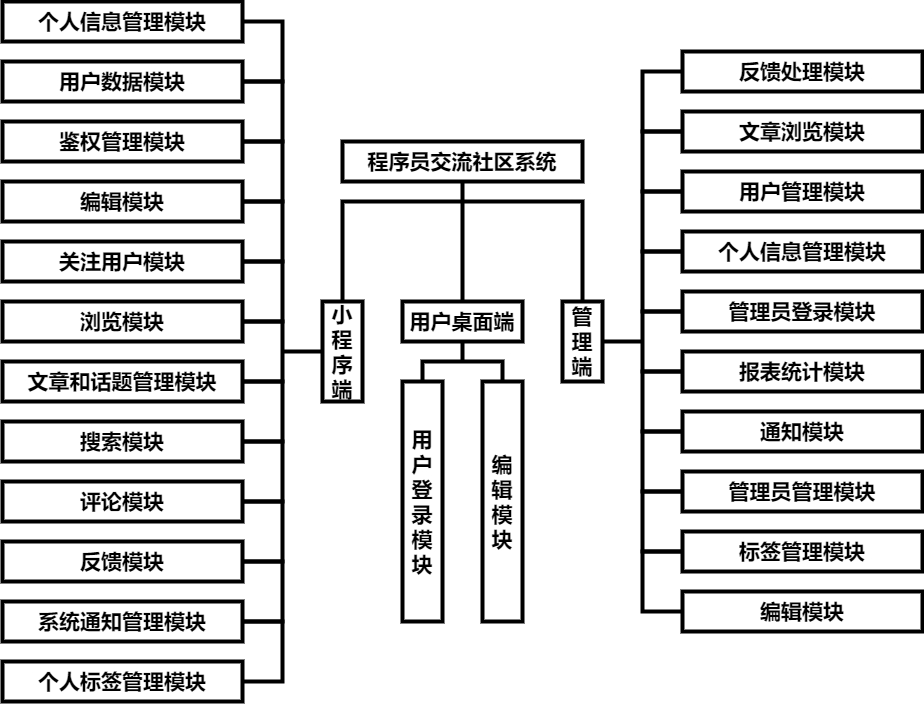

The diagram above was exported from draw.io. Its source (the exported page's mxGraphModel, read from the mxfile embedded in the PNG):
<mxGraphModel dx="2077" dy="2020" grid="1" gridSize="10" guides="1" tooltips="1" connect="1" arrows="1" fold="1" page="1" pageScale="1" pageWidth="827" pageHeight="1169" math="0" shadow="0">
  <root>
    <mxCell id="0" />
    <mxCell id="1" parent="0" />
    <mxCell id="110" value="" style="shape=partialRectangle;whiteSpace=wrap;html=1;bottom=1;right=1;left=1;top=0;fillColor=none;routingCenterX=-0.5;strokeWidth=4;direction=west;" vertex="1" parent="1">
      <mxGeometry x="740" y="100" width="240" height="100" as="geometry" />
    </mxCell>
    <mxCell id="2" value="&lt;font size=&quot;1&quot;&gt;&lt;span style=&quot;font-size: 21px&quot;&gt;程序员交流社区系统&lt;/span&gt;&lt;/font&gt;" style="rounded=0;whiteSpace=wrap;html=1;strokeWidth=4;fontStyle=1" vertex="1" parent="1">
      <mxGeometry x="740" y="40" width="240" height="40" as="geometry" />
    </mxCell>
    <mxCell id="3" value="&lt;span style=&quot;font-size: 21px&quot;&gt;&lt;span&gt;小程序端&lt;/span&gt;&lt;/span&gt;" style="rounded=0;whiteSpace=wrap;html=1;strokeWidth=4;fontStyle=1;direction=south;" vertex="1" parent="1">
      <mxGeometry x="720" y="200" width="40" height="100" as="geometry" />
    </mxCell>
    <mxCell id="4" value="&lt;font size=&quot;1&quot;&gt;&lt;span style=&quot;font-size: 21px&quot;&gt;用户桌面端&lt;/span&gt;&lt;/font&gt;" style="rounded=0;whiteSpace=wrap;html=1;strokeWidth=4;fontStyle=1" vertex="1" parent="1">
      <mxGeometry x="800" y="200" width="120" height="40" as="geometry" />
    </mxCell>
    <mxCell id="13" value="&lt;font size=&quot;1&quot;&gt;&lt;span style=&quot;font-size: 21px&quot;&gt;编辑模块&lt;/span&gt;&lt;/font&gt;" style="rounded=0;whiteSpace=wrap;html=1;direction=south;strokeWidth=4;fontStyle=1" vertex="1" parent="1">
      <mxGeometry x="880" y="280" width="40" height="240" as="geometry" />
    </mxCell>
    <mxCell id="14" value="&lt;span style=&quot;font-size: 21px&quot;&gt;&lt;span&gt;用户登录模块&lt;/span&gt;&lt;/span&gt;" style="rounded=0;whiteSpace=wrap;html=1;direction=south;strokeWidth=4;fontStyle=1" vertex="1" parent="1">
      <mxGeometry x="800" y="280" width="40" height="240" as="geometry" />
    </mxCell>
    <mxCell id="18" value="&lt;span style=&quot;font-size: 21px&quot;&gt;&lt;span&gt;鉴权管理模块&lt;/span&gt;&lt;/span&gt;" style="rounded=0;whiteSpace=wrap;html=1;direction=west;strokeWidth=4;fontStyle=1" vertex="1" parent="1">
      <mxGeometry x="400" y="20" width="240" height="40" as="geometry" />
    </mxCell>
    <mxCell id="19" value="&lt;span style=&quot;font-size: 21px&quot;&gt;&lt;span&gt;编辑模块&lt;/span&gt;&lt;/span&gt;" style="rounded=0;whiteSpace=wrap;html=1;direction=west;strokeWidth=4;fontStyle=1" vertex="1" parent="1">
      <mxGeometry x="400" y="80" width="240" height="40" as="geometry" />
    </mxCell>
    <mxCell id="20" value="&lt;span style=&quot;font-size: 21px&quot;&gt;&lt;span&gt;个人信息管理模块&lt;/span&gt;&lt;/span&gt;" style="rounded=0;whiteSpace=wrap;html=1;direction=west;strokeWidth=4;fontStyle=1" vertex="1" parent="1">
      <mxGeometry x="400" y="-100" width="240" height="40" as="geometry" />
    </mxCell>
    <mxCell id="21" value="&lt;span style=&quot;font-size: 21px&quot;&gt;&lt;span&gt;关注用户模块&lt;/span&gt;&lt;/span&gt;" style="rounded=0;whiteSpace=wrap;html=1;direction=west;strokeWidth=4;fontStyle=1" vertex="1" parent="1">
      <mxGeometry x="400" y="140" width="240" height="40" as="geometry" />
    </mxCell>
    <mxCell id="22" value="&lt;span style=&quot;font-size: 21px&quot;&gt;&lt;span&gt;浏览模块&lt;/span&gt;&lt;/span&gt;" style="rounded=0;whiteSpace=wrap;html=1;direction=west;strokeWidth=4;fontStyle=1" vertex="1" parent="1">
      <mxGeometry x="400" y="200" width="240" height="40" as="geometry" />
    </mxCell>
    <mxCell id="23" value="&lt;span style=&quot;font-size: 21px&quot;&gt;&lt;span&gt;文章和话题管理模块&lt;/span&gt;&lt;/span&gt;" style="rounded=0;whiteSpace=wrap;html=1;direction=west;strokeWidth=4;fontStyle=1" vertex="1" parent="1">
      <mxGeometry x="400" y="260" width="240" height="40" as="geometry" />
    </mxCell>
    <mxCell id="24" value="&lt;span style=&quot;font-size: 21px&quot;&gt;&lt;span&gt;搜索模块&lt;/span&gt;&lt;/span&gt;&lt;span style=&quot;color: rgba(0 , 0 , 0 , 0) ; font-family: monospace ; font-size: 0px&quot;&gt;%3CmxGraphModel%3E%3Croot%3E%3CmxCell%20id%3D%220%22%2F%3E%3CmxCell%20id%3D%221%22%20parent%3D%220%22%2F%3E%3CmxCell%20id%3D%222%22%20value%3D%22%26lt%3Bspan%20style%3D%26quot%3Bfont-size%3A%2021px%26quot%3B%26gt%3B%26lt%3Bb%26gt%3B%E6%B5%8F%E8%A7%88%E6%A8%A1%E5%9D%97%26lt%3B%2Fb%26gt%3B%26lt%3B%2Fspan%26gt%3B%22%20style%3D%22rounded%3D0%3BwhiteSpace%3Dwrap%3Bhtml%3D1%3Bdirection%3Dsouth%3B%22%20vertex%3D%221%22%20parent%3D%221%22%3E%3CmxGeometry%20x%3D%22-40%22%20y%3D%22200%22%20width%3D%2240%22%20height%3D%22240%22%20as%3D%22geometry%22%2F%3E%3C%2FmxCell%3E%3C%2Froot%3E%3C%2FmxGraphModel%3E&lt;/span&gt;" style="rounded=0;whiteSpace=wrap;html=1;direction=west;strokeWidth=4;fontStyle=1" vertex="1" parent="1">
      <mxGeometry x="400" y="320" width="240" height="40" as="geometry" />
    </mxCell>
    <mxCell id="25" value="&lt;span style=&quot;font-size: 21px&quot;&gt;&lt;span&gt;评论模块&lt;/span&gt;&lt;/span&gt;" style="rounded=0;whiteSpace=wrap;html=1;direction=west;strokeWidth=4;fontStyle=1" vertex="1" parent="1">
      <mxGeometry x="400" y="380" width="240" height="40" as="geometry" />
    </mxCell>
    <mxCell id="26" value="&lt;span style=&quot;font-size: 21px&quot;&gt;&lt;span&gt;反馈&lt;/span&gt;&lt;/span&gt;&lt;span style=&quot;color: rgba(0 , 0 , 0 , 0) ; font-family: monospace ; font-size: 0px&quot;&gt;%3CmxGraphModel%3E%3Croot%3E%3CmxCell%20id%3D%220%22%2F%3E%3CmxCell%20id%3D%221%22%20parent%3D%220%22%2F%3E%3CmxCell%20id%3D%222%22%20value%3D%22%26lt%3Bspan%20style%3D%26quot%3Bfont-size%3A%2021px%26quot%3B%26gt%3B%26lt%3Bb%26gt%3B%E6%B5%8F%E8%A7%88%E6%A8%A1%E5%9D%97%26lt%3B%2Fb%26gt%3B%26lt%3B%2Fspan%26gt%3B%22%20style%3D%22rounded%3D0%3BwhiteSpace%3Dwrap%3Bhtml%3D1%3Bdirection%3Dsouth%3B%22%20vertex%3D%221%22%20parent%3D%221%22%3E%3CmxGeometry%20x%3D%22-40%22%20y%3D%22200%22%20width%3D%2240%22%20height%3D%22240%22%20as%3D%22geometry%22%2F%3E%3C%2FmxCell%3E%3C%2Froot%3E%3C%2FmxGraphModel%3E&lt;/span&gt;&lt;span style=&quot;font-size: 21px&quot;&gt;&lt;span&gt;模块&lt;/span&gt;&lt;/span&gt;" style="rounded=0;whiteSpace=wrap;html=1;direction=west;strokeWidth=4;fontStyle=1" vertex="1" parent="1">
      <mxGeometry x="400" y="440" width="240" height="40" as="geometry" />
    </mxCell>
    <mxCell id="27" value="&lt;span style=&quot;font-size: 21px&quot;&gt;&lt;span&gt;系统通知管理模块&lt;/span&gt;&lt;/span&gt;" style="rounded=0;whiteSpace=wrap;html=1;direction=west;strokeWidth=4;fontStyle=1" vertex="1" parent="1">
      <mxGeometry x="400" y="500" width="240" height="40" as="geometry" />
    </mxCell>
    <mxCell id="28" value="&lt;span style=&quot;font-size: 21px&quot;&gt;&lt;span&gt;个人标签管理模块&lt;/span&gt;&lt;/span&gt;" style="rounded=0;whiteSpace=wrap;html=1;direction=west;strokeWidth=4;fontStyle=1" vertex="1" parent="1">
      <mxGeometry x="400" y="560" width="240" height="40" as="geometry" />
    </mxCell>
    <mxCell id="29" value="&lt;span style=&quot;font-size: 21px&quot;&gt;&lt;span&gt;用户数据模块&lt;/span&gt;&lt;/span&gt;" style="rounded=0;whiteSpace=wrap;html=1;direction=west;strokeWidth=4;fontStyle=1" vertex="1" parent="1">
      <mxGeometry x="400" y="-40" width="240" height="40" as="geometry" />
    </mxCell>
    <mxCell id="42" value="" style="shape=partialRectangle;whiteSpace=wrap;html=1;bottom=1;right=1;left=1;top=0;fillColor=none;routingCenterX=-0.5;direction=west;strokeWidth=4;fontStyle=1" vertex="1" parent="1">
      <mxGeometry x="820" y="260" width="80" height="20" as="geometry" />
    </mxCell>
    <mxCell id="43" value="" style="endArrow=none;html=1;entryX=0.5;entryY=1;entryDx=0;entryDy=0;exitX=0.5;exitY=1;exitDx=0;exitDy=0;strokeWidth=4;fontStyle=1" edge="1" parent="1" source="42" target="4">
      <mxGeometry width="50" height="50" relative="1" as="geometry">
        <mxPoint x="540" y="380" as="sourcePoint" />
        <mxPoint x="590" y="330" as="targetPoint" />
      </mxGeometry>
    </mxCell>
    <mxCell id="5" value="&lt;font size=&quot;1&quot;&gt;&lt;span style=&quot;font-size: 21px&quot;&gt;管理端&lt;/span&gt;&lt;/font&gt;" style="rounded=0;whiteSpace=wrap;html=1;strokeWidth=4;fontStyle=1;direction=south;" vertex="1" parent="1">
      <mxGeometry x="960" y="200" width="40" height="80" as="geometry" />
    </mxCell>
    <mxCell id="45" value="&lt;font size=&quot;1&quot;&gt;&lt;span style=&quot;font-size: 21px&quot;&gt;管理员登录模块&lt;/span&gt;&lt;/font&gt;" style="rounded=0;whiteSpace=wrap;html=1;direction=west;strokeWidth=4;fontStyle=1" vertex="1" parent="1">
      <mxGeometry x="1080" y="190" width="240" height="40" as="geometry" />
    </mxCell>
    <mxCell id="46" value="&lt;font size=&quot;1&quot;&gt;&lt;span style=&quot;font-size: 21px&quot;&gt;报表统计模块&lt;/span&gt;&lt;/font&gt;" style="rounded=0;whiteSpace=wrap;html=1;direction=west;strokeWidth=4;fontStyle=1" vertex="1" parent="1">
      <mxGeometry x="1080" y="250" width="240" height="40" as="geometry" />
    </mxCell>
    <mxCell id="47" value="&lt;font size=&quot;1&quot;&gt;&lt;span style=&quot;font-size: 21px&quot;&gt;个人信息管理模块&lt;/span&gt;&lt;/font&gt;" style="rounded=0;whiteSpace=wrap;html=1;direction=west;strokeWidth=4;fontStyle=1" vertex="1" parent="1">
      <mxGeometry x="1080" y="130" width="240" height="40" as="geometry" />
    </mxCell>
    <mxCell id="48" value="&lt;font size=&quot;1&quot;&gt;&lt;span style=&quot;font-size: 21px&quot;&gt;管理员管理模块&lt;/span&gt;&lt;/font&gt;" style="rounded=0;whiteSpace=wrap;html=1;direction=west;strokeWidth=4;fontStyle=1" vertex="1" parent="1">
      <mxGeometry x="1080" y="370" width="240" height="40" as="geometry" />
    </mxCell>
    <mxCell id="49" value="&lt;font size=&quot;1&quot;&gt;&lt;span style=&quot;font-size: 21px&quot;&gt;用户管理模块&lt;/span&gt;&lt;/font&gt;&lt;span style=&quot;color: rgba(0 , 0 , 0 , 0) ; font-family: monospace ; font-size: 0px&quot;&gt;%3CmxGraphModel%3E%3Croot%3E%3CmxCell%20id%3D%220%22%2F%3E%3CmxCell%20id%3D%221%22%20parent%3D%220%22%2F%3E%3CmxCell%20id%3D%222%22%20value%3D%22%26lt%3Bfont%20size%3D%26quot%3B1%26quot%3B%26gt%3B%26lt%3Bb%20style%3D%26quot%3Bfont-size%3A%2021px%26quot%3B%26gt%3B%E7%BC%96%E8%BE%91%E6%A8%A1%E5%9D%97%26lt%3B%2Fb%26gt%3B%26lt%3B%2Ffont%26gt%3B%22%20style%3D%22rounded%3D0%3BwhiteSpace%3Dwrap%3Bhtml%3D1%3Bdirection%3Dsouth%3B%22%20vertex%3D%221%22%20parent%3D%221%22%3E%3CmxGeometry%20x%3D%22380%22%20y%3D%22200%22%20width%3D%2240%22%20height%3D%22240%22%20as%3D%22geometry%22%2F%3E%3C%2FmxCell%3E%3C%2Froot%3E%3C%2FmxGraphModel%3E&lt;/span&gt;" style="rounded=0;whiteSpace=wrap;html=1;direction=west;strokeWidth=4;fontStyle=1" vertex="1" parent="1">
      <mxGeometry x="1080" y="70" width="240" height="40" as="geometry" />
    </mxCell>
    <mxCell id="50" value="&lt;font size=&quot;1&quot;&gt;&lt;span style=&quot;font-size: 21px&quot;&gt;编辑模块&lt;/span&gt;&lt;/font&gt;" style="rounded=0;whiteSpace=wrap;html=1;direction=west;strokeWidth=4;fontStyle=1" vertex="1" parent="1">
      <mxGeometry x="1080" y="490" width="240" height="40" as="geometry" />
    </mxCell>
    <mxCell id="51" value="&lt;font size=&quot;1&quot;&gt;&lt;span style=&quot;font-size: 21px&quot;&gt;反馈处理模块&lt;/span&gt;&lt;/font&gt;" style="rounded=0;whiteSpace=wrap;html=1;direction=west;strokeWidth=4;fontStyle=1" vertex="1" parent="1">
      <mxGeometry x="1080" y="-50" width="240" height="40" as="geometry" />
    </mxCell>
    <mxCell id="52" value="&lt;font size=&quot;1&quot;&gt;&lt;span style=&quot;font-size: 21px&quot;&gt;标签管理模块&lt;/span&gt;&lt;/font&gt;&lt;span style=&quot;color: rgba(0 , 0 , 0 , 0) ; font-family: monospace ; font-size: 0px&quot;&gt;%3CmxGraphModel%3E%3Croot%3E%3CmxCell%20id%3D%220%22%2F%3E%3CmxCell%20id%3D%221%22%20parent%3D%220%22%2F%3E%3CmxCell%20id%3D%222%22%20value%3D%22%26lt%3Bfont%20size%3D%26quot%3B1%26quot%3B%26gt%3B%26lt%3Bb%20style%3D%26quot%3Bfont-size%3A%2021px%26quot%3B%26gt%3B%E5%8F%8D%E9%A6%88%E5%A4%84%E7%90%86%E6%A8%A1%E5%9D%97%26lt%3B%2Fb%26gt%3B%26lt%3B%2Ffont%26gt%3B%22%20style%3D%22rounded%3D0%3BwhiteSpace%3Dwrap%3Bhtml%3D1%3Bdirection%3Dsouth%3B%22%20vertex%3D%221%22%20parent%3D%221%22%3E%3CmxGeometry%20x%3D%22800%22%20y%3D%22200%22%20width%3D%2240%22%20height%3D%22240%22%20as%3D%22geometry%22%2F%3E%3C%2FmxCell%3E%3C%2Froot%3E%3C%2FmxGraphModel%3E&lt;/span&gt;" style="rounded=0;whiteSpace=wrap;html=1;direction=west;strokeWidth=4;fontStyle=1" vertex="1" parent="1">
      <mxGeometry x="1080" y="430" width="240" height="40" as="geometry" />
    </mxCell>
    <mxCell id="53" value="&lt;font size=&quot;1&quot;&gt;&lt;span style=&quot;font-size: 21px&quot;&gt;文章浏览模块&lt;/span&gt;&lt;/font&gt;" style="rounded=0;whiteSpace=wrap;html=1;direction=west;strokeWidth=4;fontStyle=1" vertex="1" parent="1">
      <mxGeometry x="1080" y="10" width="240" height="40" as="geometry" />
    </mxCell>
    <mxCell id="54" value="&lt;span style=&quot;font-size: 21px&quot;&gt;&lt;span&gt;通知模块&lt;/span&gt;&lt;/span&gt;" style="rounded=0;whiteSpace=wrap;html=1;direction=west;strokeWidth=4;fontStyle=1" vertex="1" parent="1">
      <mxGeometry x="1080" y="310" width="240" height="40" as="geometry" />
    </mxCell>
    <mxCell id="81" value="" style="endArrow=none;html=1;entryX=0.5;entryY=1;entryDx=0;entryDy=0;exitX=0.5;exitY=0;exitDx=0;exitDy=0;strokeWidth=4;fontStyle=1" edge="1" parent="1" source="4" target="2">
      <mxGeometry width="50" height="50" relative="1" as="geometry">
        <mxPoint x="869.9999999999995" y="270" as="sourcePoint" />
        <mxPoint x="859.9999999999995" y="160" as="targetPoint" />
      </mxGeometry>
    </mxCell>
    <mxCell id="83" value="" style="shape=partialRectangle;whiteSpace=wrap;html=1;bottom=1;right=1;left=1;top=0;fillColor=none;routingCenterX=-0.5;strokeWidth=4;direction=south;" vertex="1" parent="1">
      <mxGeometry x="1040" y="-30" width="40" height="60" as="geometry" />
    </mxCell>
    <mxCell id="85" value="" style="shape=partialRectangle;whiteSpace=wrap;html=1;bottom=1;right=1;left=1;top=0;fillColor=none;routingCenterX=-0.5;strokeWidth=4;direction=south;" vertex="1" parent="1">
      <mxGeometry x="1040" y="30" width="40" height="60" as="geometry" />
    </mxCell>
    <mxCell id="86" value="" style="shape=partialRectangle;whiteSpace=wrap;html=1;bottom=1;right=1;left=1;top=0;fillColor=none;routingCenterX=-0.5;strokeWidth=4;direction=south;" vertex="1" parent="1">
      <mxGeometry x="1040" y="90" width="40" height="60" as="geometry" />
    </mxCell>
    <mxCell id="87" value="" style="shape=partialRectangle;whiteSpace=wrap;html=1;bottom=1;right=1;left=1;top=0;fillColor=none;routingCenterX=-0.5;strokeWidth=4;direction=south;" vertex="1" parent="1">
      <mxGeometry x="1040" y="150" width="40" height="60" as="geometry" />
    </mxCell>
    <mxCell id="88" value="" style="shape=partialRectangle;whiteSpace=wrap;html=1;bottom=1;right=1;left=1;top=0;fillColor=none;routingCenterX=-0.5;strokeWidth=4;direction=south;" vertex="1" parent="1">
      <mxGeometry x="1040" y="210" width="40" height="60" as="geometry" />
    </mxCell>
    <mxCell id="89" value="" style="shape=partialRectangle;whiteSpace=wrap;html=1;bottom=1;right=1;left=1;top=0;fillColor=none;routingCenterX=-0.5;strokeWidth=4;direction=south;" vertex="1" parent="1">
      <mxGeometry x="1040" y="270" width="40" height="60" as="geometry" />
    </mxCell>
    <mxCell id="90" value="" style="shape=partialRectangle;whiteSpace=wrap;html=1;bottom=1;right=1;left=1;top=0;fillColor=none;routingCenterX=-0.5;strokeWidth=4;direction=south;" vertex="1" parent="1">
      <mxGeometry x="1040" y="330" width="40" height="60" as="geometry" />
    </mxCell>
    <mxCell id="91" value="" style="shape=partialRectangle;whiteSpace=wrap;html=1;bottom=1;right=1;left=1;top=0;fillColor=none;routingCenterX=-0.5;strokeWidth=4;direction=south;" vertex="1" parent="1">
      <mxGeometry x="1040" y="390" width="40" height="60" as="geometry" />
    </mxCell>
    <mxCell id="92" value="" style="shape=partialRectangle;whiteSpace=wrap;html=1;bottom=1;right=1;left=1;top=0;fillColor=none;routingCenterX=-0.5;strokeWidth=4;direction=south;" vertex="1" parent="1">
      <mxGeometry x="1040" y="450" width="40" height="60" as="geometry" />
    </mxCell>
    <mxCell id="93" value="" style="shape=partialRectangle;whiteSpace=wrap;html=1;bottom=1;right=1;left=1;top=0;fillColor=none;routingCenterX=-0.5;strokeWidth=4;direction=north;" vertex="1" parent="1">
      <mxGeometry x="640" y="520" width="40" height="60" as="geometry" />
    </mxCell>
    <mxCell id="95" value="" style="shape=partialRectangle;whiteSpace=wrap;html=1;bottom=1;right=1;left=1;top=0;fillColor=none;routingCenterX=-0.5;strokeWidth=4;direction=north;" vertex="1" parent="1">
      <mxGeometry x="640" y="460" width="40" height="60" as="geometry" />
    </mxCell>
    <mxCell id="96" value="" style="shape=partialRectangle;whiteSpace=wrap;html=1;bottom=1;right=1;left=1;top=0;fillColor=none;routingCenterX=-0.5;strokeWidth=4;direction=north;" vertex="1" parent="1">
      <mxGeometry x="640" y="400" width="40" height="60" as="geometry" />
    </mxCell>
    <mxCell id="97" value="" style="shape=partialRectangle;whiteSpace=wrap;html=1;bottom=1;right=1;left=1;top=0;fillColor=none;routingCenterX=-0.5;strokeWidth=4;direction=north;" vertex="1" parent="1">
      <mxGeometry x="640" y="340" width="40" height="60" as="geometry" />
    </mxCell>
    <mxCell id="98" value="" style="shape=partialRectangle;whiteSpace=wrap;html=1;bottom=1;right=1;left=1;top=0;fillColor=none;routingCenterX=-0.5;strokeWidth=4;direction=north;" vertex="1" parent="1">
      <mxGeometry x="640" y="280" width="40" height="60" as="geometry" />
    </mxCell>
    <mxCell id="99" value="" style="shape=partialRectangle;whiteSpace=wrap;html=1;bottom=1;right=1;left=1;top=0;fillColor=none;routingCenterX=-0.5;strokeWidth=4;direction=north;" vertex="1" parent="1">
      <mxGeometry x="640" y="220" width="40" height="60" as="geometry" />
    </mxCell>
    <mxCell id="100" value="" style="shape=partialRectangle;whiteSpace=wrap;html=1;bottom=1;right=1;left=1;top=0;fillColor=none;routingCenterX=-0.5;strokeWidth=4;direction=north;" vertex="1" parent="1">
      <mxGeometry x="640" y="160" width="40" height="60" as="geometry" />
    </mxCell>
    <mxCell id="101" value="" style="shape=partialRectangle;whiteSpace=wrap;html=1;bottom=1;right=1;left=1;top=0;fillColor=none;routingCenterX=-0.5;strokeWidth=4;direction=north;" vertex="1" parent="1">
      <mxGeometry x="640" y="100" width="40" height="60" as="geometry" />
    </mxCell>
    <mxCell id="102" value="" style="shape=partialRectangle;whiteSpace=wrap;html=1;bottom=1;right=1;left=1;top=0;fillColor=none;routingCenterX=-0.5;strokeWidth=4;direction=north;" vertex="1" parent="1">
      <mxGeometry x="640" y="40" width="40" height="60" as="geometry" />
    </mxCell>
    <mxCell id="103" value="" style="shape=partialRectangle;whiteSpace=wrap;html=1;bottom=1;right=1;left=1;top=0;fillColor=none;routingCenterX=-0.5;strokeWidth=4;direction=north;" vertex="1" parent="1">
      <mxGeometry x="640" y="-20" width="40" height="60" as="geometry" />
    </mxCell>
    <mxCell id="104" value="" style="shape=partialRectangle;whiteSpace=wrap;html=1;bottom=1;right=1;left=1;top=0;fillColor=none;routingCenterX=-0.5;strokeWidth=4;direction=north;" vertex="1" parent="1">
      <mxGeometry x="640" y="-80" width="40" height="60" as="geometry" />
    </mxCell>
    <mxCell id="105" value="" style="endArrow=none;html=1;entryX=0.5;entryY=1;entryDx=0;entryDy=0;exitX=0.5;exitY=1;exitDx=0;exitDy=0;strokeWidth=4;fontStyle=1" edge="1" parent="1" source="99" target="3">
      <mxGeometry width="50" height="50" relative="1" as="geometry">
        <mxPoint x="770" y="260" as="sourcePoint" />
        <mxPoint x="1129.9999999999995" y="260" as="targetPoint" />
      </mxGeometry>
    </mxCell>
    <mxCell id="108" value="" style="endArrow=none;html=1;entryX=0.5;entryY=1;entryDx=0;entryDy=0;strokeWidth=4;fontStyle=1" edge="1" parent="1" source="5" target="88">
      <mxGeometry width="50" height="50" relative="1" as="geometry">
        <mxPoint x="610" y="250" as="sourcePoint" />
        <mxPoint x="969.9999999999995" y="250" as="targetPoint" />
      </mxGeometry>
    </mxCell>
  </root>
</mxGraphModel>